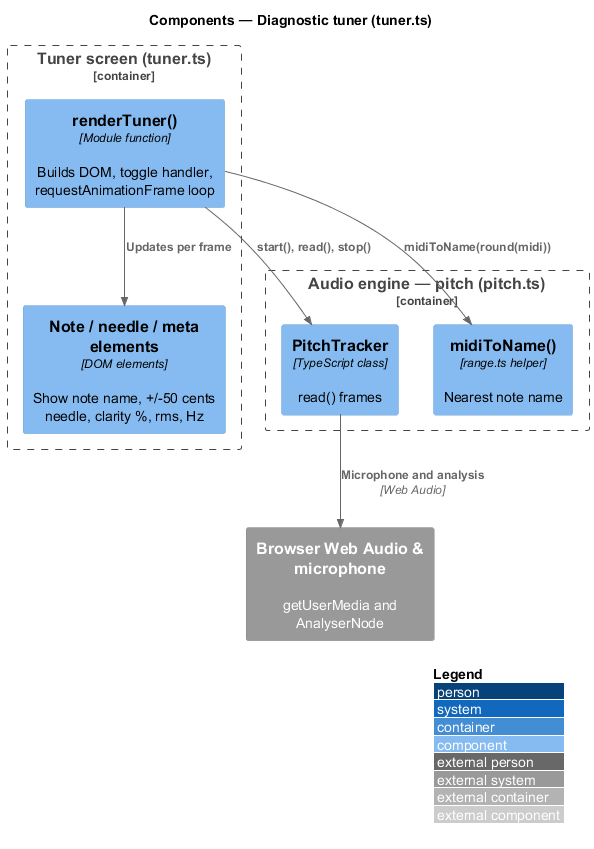

The diagram above was rendered by PlantUML. Its source (embedded in the PNG):
@startuml
!include <C4/C4_Component>
LAYOUT_WITH_LEGEND()
title Components — Diagnostic tuner (tuner.ts)

Container_Boundary(tuner, "Tuner screen (tuner.ts)") {
  Component(render, "renderTuner()", "Module function", "Builds DOM, toggle handler, requestAnimationFrame loop")
  Component(display, "Note / needle / meta elements", "DOM elements", "Show note name, +/-50 cents needle, clarity %, rms, Hz")
}
Container_Boundary(engine, "Audio engine — pitch (pitch.ts)") {
  Component(tracker, "PitchTracker", "TypeScript class", "read() frames")
  Component(name, "midiToName()", "range.ts helper", "Nearest note name")
}
System_Ext(browser, "Browser Web Audio & microphone", "getUserMedia and AnalyserNode")

Rel(render, tracker, "start(), read(), stop()")
Rel(render, name, "midiToName(round(midi))")
Rel(render, display, "Updates per frame")
Rel(tracker, browser, "Microphone and analysis", "Web Audio")
@enduml